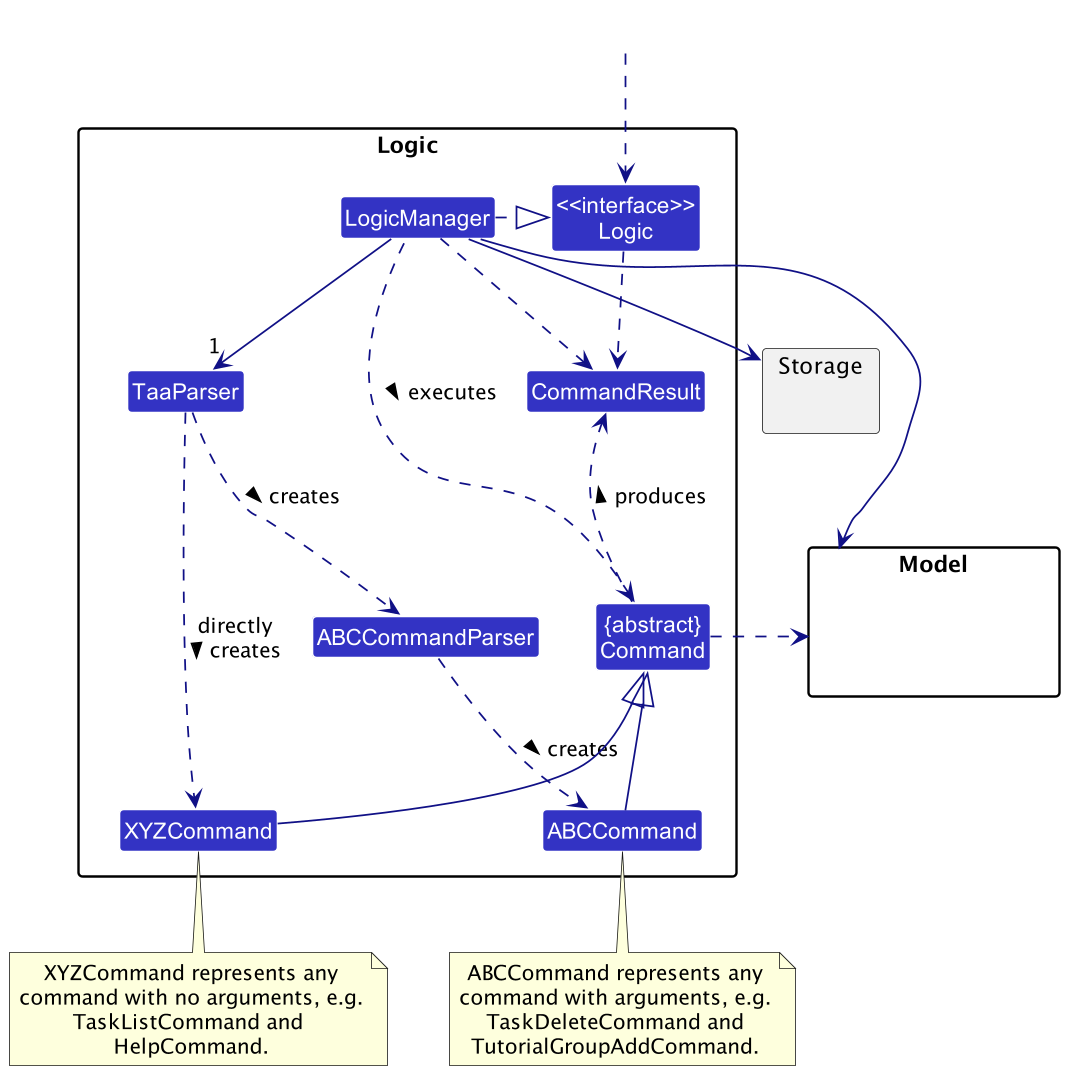

The diagram above was rendered by PlantUML. Its source (embedded in the PNG):
@startuml
!include style.puml
skinparam arrowThickness 1.1
skinparam arrowColor LOGIC_COLOR_T4
skinparam classBackgroundColor LOGIC_COLOR

package Logic {

Class TaaParser
Class ABCCommandParser
Class ABCCommand
Class XYZCommand
Class CommandResult
Class "{abstract}\nCommand" as Command


Class "<<interface>>\nLogic" as Logic
Class LogicManager
}

package Model{
Class HiddenModel #FFFFFF
}

package Storage{
}

Class HiddenOutside #FFFFFF
HiddenOutside ..> Logic

LogicManager .right.|> Logic
LogicManager -right->"1" TaaParser
TaaParser .right.> XYZCommand : directly\ncreates >
TaaParser ..> ABCCommandParser : creates >
ABCCommandParser ..> ABCCommand : creates >

XYZCommand -up-|> Command
ABCCommand -up-|> Command
LogicManager .left.> Command : executes >

LogicManager --> Model
LogicManager --> Storage
Storage --[hidden] Model
Command .[hidden]up.> Storage
Command .right.> Model
note bottom of XYZCommand: XYZCommand represents any\ncommand with no arguments, e.g.\nTaskListCommand and \nHelpCommand.
note bottom of ABCCommand: ABCCommand represents any\ncommand with arguments, e.g.\nTaskDeleteCommand and\nTutorialGroupAddCommand.
Logic ..> CommandResult
LogicManager .down.> CommandResult
Command .up.> CommandResult : produces >
@enduml